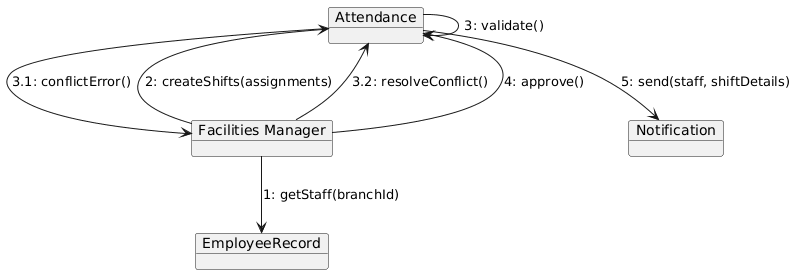

The diagram above was rendered by PlantUML. Its source (embedded in the PNG):
@startuml
object "Attendance" as Attendance
object "Facilities Manager" as FM
object "EmployeeRecord" as EmployeeRecord
object "Notification" as Notification

FM --> EmployeeRecord : 1: getStaff(branchId)
FM --> Attendance : 2: createShifts(assignments)
Attendance --> Attendance : 3: validate()
Attendance --> FM : 3.1: conflictError()
FM --> Attendance : 3.2: resolveConflict()
FM --> Attendance : 4: approve()
Attendance --> Notification : 5: send(staff, shiftDetails)
@enduml